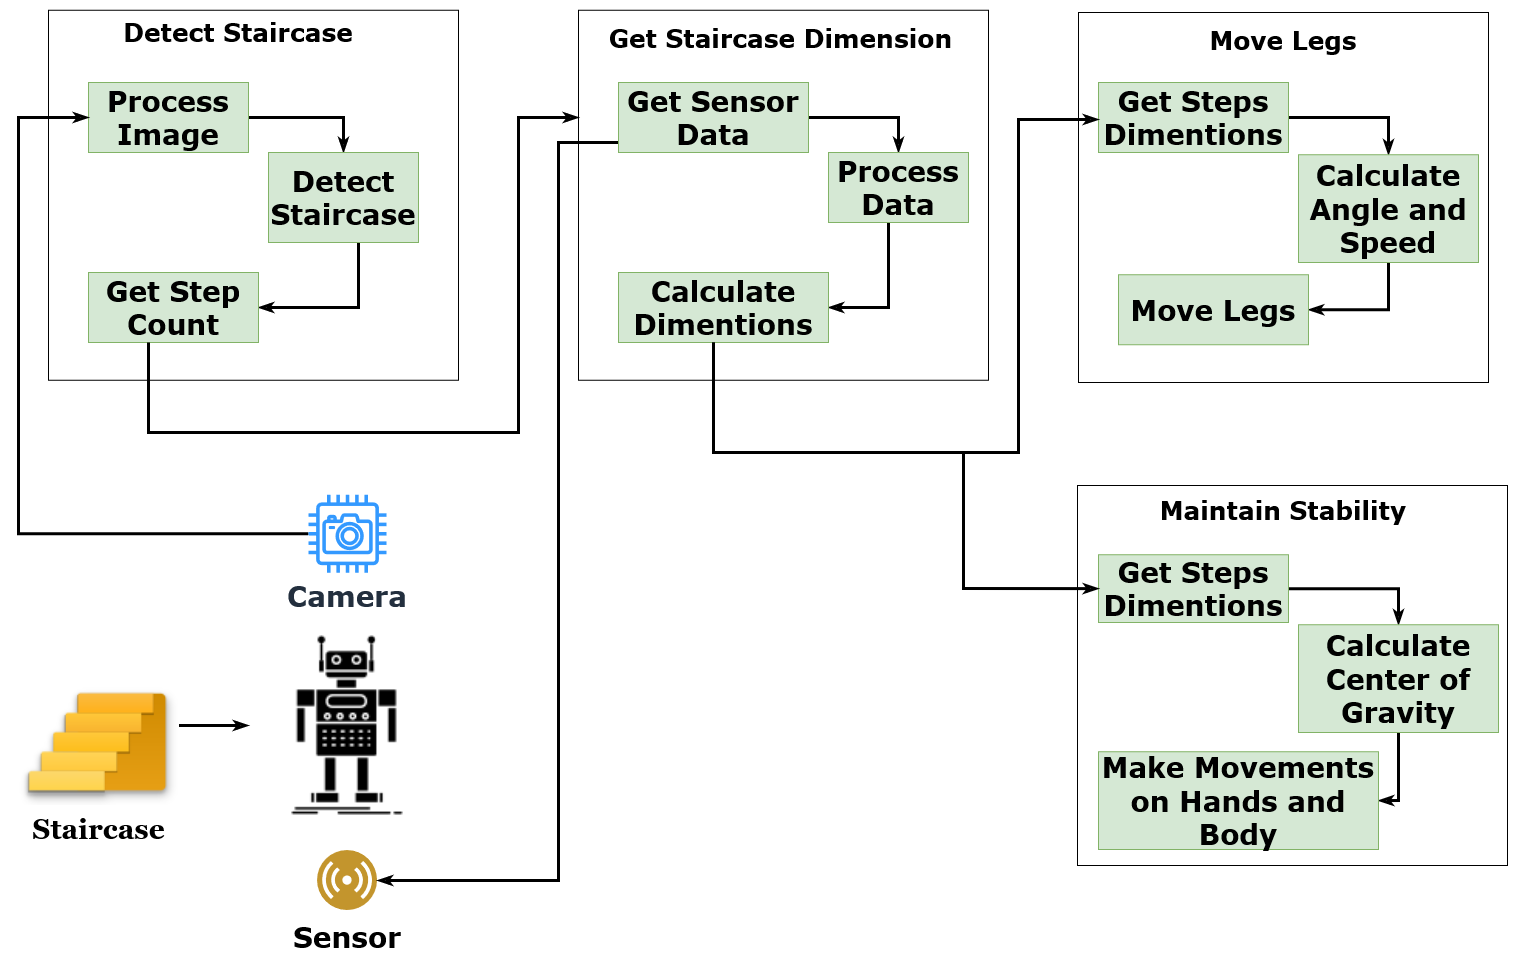

The diagram above was exported from draw.io. Its source (the exported page's mxGraphModel, read from the mxfile embedded in the PNG):
<mxGraphModel dx="2595" dy="1438" grid="1" gridSize="10" guides="1" tooltips="1" connect="1" arrows="1" fold="1" page="1" pageScale="1.5" pageWidth="1169" pageHeight="826" background="none" math="0" shadow="0">
  <root>
    <mxCell id="0" style=";html=1;" />
    <mxCell id="1" style=";html=1;" parent="0" />
    <mxCell id="DzciNX7yD5Hgly75W-Bv-8" value="" style="rounded=0;html=1;whiteSpace=wrap;" parent="1" vertex="1">
      <mxGeometry x="156" y="169.75" width="410" height="370" as="geometry" />
    </mxCell>
    <mxCell id="DzciNX7yD5Hgly75W-Bv-6" style="edgeStyle=orthogonalEdgeStyle;rounded=0;orthogonalLoop=1;jettySize=auto;html=1;entryX=0;entryY=0.5;entryDx=0;entryDy=0;startArrow=none;startFill=0;endArrow=classicThin;endFill=0;strokeColor=default;strokeWidth=3;" parent="1" source="DzciNX7yD5Hgly75W-Bv-2" target="DzciNX7yD5Hgly75W-Bv-3" edge="1">
      <mxGeometry relative="1" as="geometry" />
    </mxCell>
    <mxCell id="DzciNX7yD5Hgly75W-Bv-2" value="Staircase" style="shape=image;verticalAlign=top;verticalLabelPosition=bottom;labelBackgroundColor=none;imageAspect=0;aspect=fixed;image=https://cdn3.iconfinder.com/data/icons/smart-home-set/132/Icon_stairs-128.png;fontSize=28;fontStyle=1;fontFamily=Georgia;fontColor=default;strokeWidth=3;whiteSpace=wrap;" parent="1" vertex="1">
      <mxGeometry x="126" y="804.75" width="160.5" height="160.5" as="geometry" />
    </mxCell>
    <mxCell id="DzciNX7yD5Hgly75W-Bv-3" value="" style="shape=image;html=1;verticalAlign=top;verticalLabelPosition=bottom;labelBackgroundColor=#ffffff;imageAspect=0;aspect=fixed;image=https://cdn2.iconfinder.com/data/icons/competitive-strategy-and-corporate-training/512/199_robot_Android_artificial_bot_technology_app_development-128.png;whiteSpace=wrap;" parent="1" vertex="1">
      <mxGeometry x="356" y="786" width="198" height="198" as="geometry" />
    </mxCell>
    <mxCell id="DzciNX7yD5Hgly75W-Bv-9" value="Detect Staircase" style="text;html=1;strokeColor=none;fillColor=none;align=center;verticalAlign=middle;rounded=0;fontSize=25;fontStyle=1;fontFamily=Verdana;whiteSpace=wrap;" parent="1" vertex="1">
      <mxGeometry x="186" y="176" width="320" height="30" as="geometry" />
    </mxCell>
    <mxCell id="DzciNX7yD5Hgly75W-Bv-15" style="edgeStyle=orthogonalEdgeStyle;rounded=0;orthogonalLoop=1;jettySize=auto;html=1;entryX=0.5;entryY=0;entryDx=0;entryDy=0;fontFamily=Verdana;fontSize=20;startArrow=none;startFill=0;endArrow=classicThin;endFill=0;strokeColor=default;strokeWidth=3;" parent="1" source="DzciNX7yD5Hgly75W-Bv-12" target="DzciNX7yD5Hgly75W-Bv-13" edge="1">
      <mxGeometry relative="1" as="geometry" />
    </mxCell>
    <mxCell id="DzciNX7yD5Hgly75W-Bv-12" value="Process Image" style="text;html=1;strokeColor=#82b366;fillColor=#d5e8d4;align=center;verticalAlign=middle;rounded=0;fontFamily=Verdana;fontSize=28;fontStyle=1;whiteSpace=wrap;" parent="1" vertex="1">
      <mxGeometry x="196" y="242" width="160" height="70" as="geometry" />
    </mxCell>
    <mxCell id="DzciNX7yD5Hgly75W-Bv-16" style="edgeStyle=orthogonalEdgeStyle;rounded=0;orthogonalLoop=1;jettySize=auto;html=1;entryX=1;entryY=0.5;entryDx=0;entryDy=0;fontFamily=Verdana;fontSize=20;startArrow=none;startFill=0;endArrow=classicThin;endFill=0;strokeColor=default;strokeWidth=3;" parent="1" source="DzciNX7yD5Hgly75W-Bv-13" target="DzciNX7yD5Hgly75W-Bv-14" edge="1">
      <mxGeometry relative="1" as="geometry">
        <Array as="points">
          <mxPoint x="466" y="467" />
        </Array>
      </mxGeometry>
    </mxCell>
    <mxCell id="DzciNX7yD5Hgly75W-Bv-13" value="Detect Staircase" style="text;html=1;strokeColor=#82b366;fillColor=#d5e8d4;align=center;verticalAlign=middle;rounded=0;fontFamily=Verdana;fontSize=28;fontStyle=1;whiteSpace=wrap;" parent="1" vertex="1">
      <mxGeometry x="376" y="312" width="150" height="90" as="geometry" />
    </mxCell>
    <mxCell id="DzciNX7yD5Hgly75W-Bv-14" value="Get Step Count" style="text;html=1;strokeColor=#82b366;fillColor=#d5e8d4;align=center;verticalAlign=middle;rounded=0;fontFamily=Verdana;fontSize=28;fontStyle=1;whiteSpace=wrap;" parent="1" vertex="1">
      <mxGeometry x="196" y="432" width="170" height="70" as="geometry" />
    </mxCell>
    <mxCell id="DzciNX7yD5Hgly75W-Bv-18" style="edgeStyle=orthogonalEdgeStyle;rounded=0;orthogonalLoop=1;jettySize=auto;html=1;entryX=0;entryY=0.5;entryDx=0;entryDy=0;fontFamily=Verdana;fontSize=20;startArrow=none;startFill=0;endArrow=classicThin;endFill=0;strokeColor=default;strokeWidth=3;" parent="1" source="DzciNX7yD5Hgly75W-Bv-17" target="DzciNX7yD5Hgly75W-Bv-12" edge="1">
      <mxGeometry relative="1" as="geometry">
        <Array as="points">
          <mxPoint x="126" y="693" />
          <mxPoint x="126" y="277" />
        </Array>
      </mxGeometry>
    </mxCell>
    <mxCell id="DzciNX7yD5Hgly75W-Bv-17" value="&lt;font style=&quot;font-size: 28px;&quot;&gt;&lt;b style=&quot;font-size: 28px;&quot;&gt;&lt;font style=&quot;font-size: 28px;&quot;&gt;Camera&lt;/font&gt;&lt;/b&gt;&lt;/font&gt;" style="sketch=0;outlineConnect=0;fontColor=#232F3E;gradientColor=none;fillColor=#3399FF;strokeColor=none;dashed=0;verticalLabelPosition=bottom;verticalAlign=top;align=center;html=1;fontSize=28;fontStyle=0;aspect=fixed;pointerEvents=1;shape=mxgraph.aws4.camera;fontFamily=Verdana;whiteSpace=wrap;" parent="1" vertex="1">
      <mxGeometry x="416" y="654.25" width="78" height="78" as="geometry" />
    </mxCell>
    <mxCell id="DzciNX7yD5Hgly75W-Bv-19" value="Sensor" style="aspect=fixed;perimeter=ellipsePerimeter;html=1;align=center;shadow=0;dashed=0;fontColor=#000000;labelBackgroundColor=#ffffff;fontSize=28;spacingTop=3;image;image=img/lib/ibm/users/sensor.svg;fontFamily=Verdana;fillColor=#000000;fontStyle=1;whiteSpace=wrap;" parent="1" vertex="1">
      <mxGeometry x="425" y="1010" width="60" height="60" as="geometry" />
    </mxCell>
    <mxCell id="DzciNX7yD5Hgly75W-Bv-20" value="" style="rounded=0;html=1;whiteSpace=wrap;" parent="1" vertex="1">
      <mxGeometry x="686" y="169.75" width="410" height="370" as="geometry" />
    </mxCell>
    <mxCell id="DzciNX7yD5Hgly75W-Bv-21" style="edgeStyle=orthogonalEdgeStyle;rounded=0;orthogonalLoop=1;jettySize=auto;html=1;entryX=0.5;entryY=0;entryDx=0;entryDy=0;fontFamily=Verdana;fontSize=20;startArrow=none;startFill=0;endArrow=classicThin;endFill=0;strokeColor=default;strokeWidth=3;" parent="1" source="DzciNX7yD5Hgly75W-Bv-22" target="DzciNX7yD5Hgly75W-Bv-24" edge="1">
      <mxGeometry relative="1" as="geometry" />
    </mxCell>
    <mxCell id="DzciNX7yD5Hgly75W-Bv-28" style="edgeStyle=orthogonalEdgeStyle;rounded=0;orthogonalLoop=1;jettySize=auto;html=1;entryX=1;entryY=0.5;entryDx=0;entryDy=0;fontFamily=Verdana;fontSize=20;fontColor=#000000;startArrow=none;startFill=0;endArrow=classicThin;endFill=0;strokeColor=default;strokeWidth=3;" parent="1" source="DzciNX7yD5Hgly75W-Bv-22" target="DzciNX7yD5Hgly75W-Bv-19" edge="1">
      <mxGeometry relative="1" as="geometry">
        <Array as="points">
          <mxPoint x="666" y="302" />
          <mxPoint x="666" y="1040" />
        </Array>
      </mxGeometry>
    </mxCell>
    <mxCell id="DzciNX7yD5Hgly75W-Bv-22" value="Get Sensor Data" style="text;html=1;strokeColor=#82b366;fillColor=#d5e8d4;align=center;verticalAlign=middle;rounded=0;fontFamily=Verdana;fontSize=28;fontStyle=1;whiteSpace=wrap;" parent="1" vertex="1">
      <mxGeometry x="726" y="242" width="190" height="70" as="geometry" />
    </mxCell>
    <mxCell id="DzciNX7yD5Hgly75W-Bv-23" style="edgeStyle=orthogonalEdgeStyle;rounded=0;orthogonalLoop=1;jettySize=auto;html=1;entryX=1;entryY=0.5;entryDx=0;entryDy=0;fontFamily=Verdana;fontSize=20;startArrow=none;startFill=0;endArrow=classicThin;endFill=0;strokeColor=default;strokeWidth=3;" parent="1" source="DzciNX7yD5Hgly75W-Bv-24" target="DzciNX7yD5Hgly75W-Bv-25" edge="1">
      <mxGeometry relative="1" as="geometry">
        <Array as="points">
          <mxPoint x="996" y="467" />
        </Array>
      </mxGeometry>
    </mxCell>
    <mxCell id="DzciNX7yD5Hgly75W-Bv-24" value="Process Data" style="text;html=1;strokeColor=#82b366;fillColor=#d5e8d4;align=center;verticalAlign=middle;rounded=0;fontFamily=Verdana;fontSize=28;fontStyle=1;whiteSpace=wrap;" parent="1" vertex="1">
      <mxGeometry x="936" y="312" width="140" height="70" as="geometry" />
    </mxCell>
    <mxCell id="DzciNX7yD5Hgly75W-Bv-25" value="Calculate Dimentions" style="text;html=1;strokeColor=#82b366;fillColor=#d5e8d4;align=center;verticalAlign=middle;rounded=0;fontFamily=Verdana;fontSize=28;fontStyle=1;whiteSpace=wrap;" parent="1" vertex="1">
      <mxGeometry x="726" y="432" width="210" height="70" as="geometry" />
    </mxCell>
    <mxCell id="DzciNX7yD5Hgly75W-Bv-26" value="Get Staircase Dimension " style="text;html=1;strokeColor=none;fillColor=none;align=center;verticalAlign=middle;rounded=0;fontSize=25;fontStyle=1;fontFamily=Verdana;whiteSpace=wrap;" parent="1" vertex="1">
      <mxGeometry x="711" y="182" width="355" height="30" as="geometry" />
    </mxCell>
    <mxCell id="DzciNX7yD5Hgly75W-Bv-27" style="edgeStyle=orthogonalEdgeStyle;rounded=0;orthogonalLoop=1;jettySize=auto;html=1;fontFamily=Verdana;fontSize=20;fontColor=#000000;startArrow=none;startFill=0;endArrow=classicThin;endFill=0;strokeColor=default;strokeWidth=3;" parent="1" source="DzciNX7yD5Hgly75W-Bv-14" edge="1">
      <mxGeometry relative="1" as="geometry">
        <mxPoint x="686" y="277" as="targetPoint" />
        <Array as="points">
          <mxPoint x="256" y="592" />
          <mxPoint x="626" y="592" />
          <mxPoint x="626" y="277" />
        </Array>
      </mxGeometry>
    </mxCell>
    <mxCell id="DzciNX7yD5Hgly75W-Bv-30" value="" style="rounded=0;html=1;whiteSpace=wrap;" parent="1" vertex="1">
      <mxGeometry x="1185" y="645" width="430" height="380" as="geometry" />
    </mxCell>
    <mxCell id="DzciNX7yD5Hgly75W-Bv-31" style="edgeStyle=orthogonalEdgeStyle;rounded=0;orthogonalLoop=1;jettySize=auto;html=1;entryX=0.5;entryY=0;entryDx=0;entryDy=0;fontFamily=Verdana;fontSize=20;startArrow=none;startFill=0;endArrow=classicThin;endFill=0;strokeColor=default;strokeWidth=3;" parent="1" source="DzciNX7yD5Hgly75W-Bv-32" target="DzciNX7yD5Hgly75W-Bv-34" edge="1">
      <mxGeometry relative="1" as="geometry" />
    </mxCell>
    <mxCell id="DzciNX7yD5Hgly75W-Bv-32" value="Get Steps Dimentions" style="text;html=1;strokeColor=#82b366;fillColor=#d5e8d4;align=center;verticalAlign=middle;rounded=0;fontFamily=Verdana;fontSize=28;fontStyle=1;whiteSpace=wrap;" parent="1" vertex="1">
      <mxGeometry x="1206" y="714.25" width="190" height="67.75" as="geometry" />
    </mxCell>
    <mxCell id="DzciNX7yD5Hgly75W-Bv-46" style="edgeStyle=orthogonalEdgeStyle;rounded=0;orthogonalLoop=1;jettySize=auto;html=1;entryX=1;entryY=0.5;entryDx=0;entryDy=0;fontFamily=Verdana;fontSize=20;fontColor=#000000;startArrow=none;startFill=0;endArrow=classicThin;endFill=0;strokeColor=default;strokeWidth=3;" parent="1" source="DzciNX7yD5Hgly75W-Bv-34" target="DzciNX7yD5Hgly75W-Bv-35" edge="1">
      <mxGeometry relative="1" as="geometry" />
    </mxCell>
    <mxCell id="DzciNX7yD5Hgly75W-Bv-34" value="Calculate Center of Gravity" style="text;html=1;strokeColor=#82b366;fillColor=#d5e8d4;align=center;verticalAlign=middle;rounded=0;fontFamily=Verdana;fontSize=28;fontStyle=1;whiteSpace=wrap;" parent="1" vertex="1">
      <mxGeometry x="1406" y="784.25" width="200" height="107.75" as="geometry" />
    </mxCell>
    <mxCell id="DzciNX7yD5Hgly75W-Bv-35" value="Make Movements on Hands and Body" style="text;html=1;strokeColor=#82b366;fillColor=#d5e8d4;align=center;verticalAlign=middle;rounded=0;fontFamily=Verdana;fontSize=28;fontStyle=1;whiteSpace=wrap;" parent="1" vertex="1">
      <mxGeometry x="1206" y="911.25" width="280" height="97.75" as="geometry" />
    </mxCell>
    <mxCell id="DzciNX7yD5Hgly75W-Bv-36" value="Maintain Stability" style="text;html=1;strokeColor=none;fillColor=none;align=center;verticalAlign=middle;rounded=0;fontSize=25;fontStyle=1;fontFamily=Verdana;whiteSpace=wrap;" parent="1" vertex="1">
      <mxGeometry x="1231" y="654.25" width="320" height="30" as="geometry" />
    </mxCell>
    <mxCell id="DzciNX7yD5Hgly75W-Bv-37" value="" style="rounded=0;html=1;whiteSpace=wrap;" parent="1" vertex="1">
      <mxGeometry x="1186" y="172" width="410" height="370" as="geometry" />
    </mxCell>
    <mxCell id="DzciNX7yD5Hgly75W-Bv-38" style="edgeStyle=orthogonalEdgeStyle;rounded=0;orthogonalLoop=1;jettySize=auto;html=1;entryX=0.5;entryY=0;entryDx=0;entryDy=0;fontFamily=Verdana;fontSize=20;startArrow=none;startFill=0;endArrow=classicThin;endFill=0;strokeColor=default;strokeWidth=3;" parent="1" source="DzciNX7yD5Hgly75W-Bv-39" target="DzciNX7yD5Hgly75W-Bv-41" edge="1">
      <mxGeometry relative="1" as="geometry" />
    </mxCell>
    <mxCell id="DzciNX7yD5Hgly75W-Bv-39" value="Get Steps Dimentions" style="text;html=1;strokeColor=#82b366;fillColor=#d5e8d4;align=center;verticalAlign=middle;rounded=0;fontFamily=Verdana;fontSize=28;fontStyle=1;whiteSpace=wrap;" parent="1" vertex="1">
      <mxGeometry x="1206" y="242" width="190" height="70" as="geometry" />
    </mxCell>
    <mxCell id="DzciNX7yD5Hgly75W-Bv-40" style="edgeStyle=orthogonalEdgeStyle;rounded=0;orthogonalLoop=1;jettySize=auto;html=1;entryX=1;entryY=0.5;entryDx=0;entryDy=0;fontFamily=Verdana;fontSize=20;startArrow=none;startFill=0;endArrow=classicThin;endFill=0;strokeColor=default;strokeWidth=3;" parent="1" source="DzciNX7yD5Hgly75W-Bv-41" target="DzciNX7yD5Hgly75W-Bv-42" edge="1">
      <mxGeometry relative="1" as="geometry">
        <Array as="points">
          <mxPoint x="1496" y="469.25" />
        </Array>
      </mxGeometry>
    </mxCell>
    <mxCell id="DzciNX7yD5Hgly75W-Bv-41" value="Calculate Angle and Speed" style="text;html=1;strokeColor=#82b366;fillColor=#d5e8d4;align=center;verticalAlign=middle;rounded=0;fontFamily=Verdana;fontSize=28;fontStyle=1;whiteSpace=wrap;" parent="1" vertex="1">
      <mxGeometry x="1406" y="314.25" width="180" height="107.75" as="geometry" />
    </mxCell>
    <mxCell id="DzciNX7yD5Hgly75W-Bv-42" value="Move Legs" style="text;html=1;strokeColor=#82b366;fillColor=#d5e8d4;align=center;verticalAlign=middle;rounded=0;fontFamily=Verdana;fontSize=28;fontStyle=1;whiteSpace=wrap;" parent="1" vertex="1">
      <mxGeometry x="1226" y="434.25" width="190" height="70" as="geometry" />
    </mxCell>
    <mxCell id="DzciNX7yD5Hgly75W-Bv-43" value="Move Legs" style="text;html=1;strokeColor=none;fillColor=none;align=center;verticalAlign=middle;rounded=0;fontSize=25;fontStyle=1;fontFamily=Verdana;whiteSpace=wrap;" parent="1" vertex="1">
      <mxGeometry x="1231" y="184.25" width="320" height="30" as="geometry" />
    </mxCell>
    <mxCell id="DzciNX7yD5Hgly75W-Bv-44" style="edgeStyle=orthogonalEdgeStyle;rounded=0;orthogonalLoop=1;jettySize=auto;html=1;entryX=0;entryY=0.5;entryDx=0;entryDy=0;fontFamily=Verdana;fontSize=20;fontColor=#000000;startArrow=none;startFill=0;endArrow=classicThin;endFill=0;strokeColor=default;strokeWidth=3;" parent="1" source="DzciNX7yD5Hgly75W-Bv-25" target="DzciNX7yD5Hgly75W-Bv-32" edge="1">
      <mxGeometry relative="1" as="geometry">
        <Array as="points">
          <mxPoint x="821" y="612" />
          <mxPoint x="1071" y="612" />
          <mxPoint x="1071" y="749" />
        </Array>
      </mxGeometry>
    </mxCell>
    <mxCell id="DzciNX7yD5Hgly75W-Bv-45" style="edgeStyle=orthogonalEdgeStyle;rounded=0;orthogonalLoop=1;jettySize=auto;html=1;entryX=0;entryY=0.5;entryDx=0;entryDy=0;fontFamily=Verdana;fontSize=20;fontColor=#000000;startArrow=none;startFill=0;endArrow=classicThin;endFill=0;strokeColor=default;strokeWidth=3;" parent="1" source="DzciNX7yD5Hgly75W-Bv-25" target="DzciNX7yD5Hgly75W-Bv-39" edge="1">
      <mxGeometry relative="1" as="geometry">
        <Array as="points">
          <mxPoint x="821" y="612" />
          <mxPoint x="1126" y="612" />
          <mxPoint x="1126" y="279" />
        </Array>
      </mxGeometry>
    </mxCell>
  </root>
</mxGraphModel>